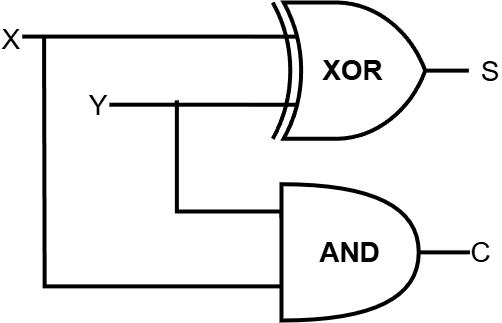

The diagram above was exported from draw.io. Its source (the exported page's mxGraphModel, read from the mxfile embedded in the PNG):
<mxGraphModel dx="1104" dy="-236" grid="0" gridSize="10" guides="0" tooltips="1" connect="0" arrows="0" fold="1" page="1" pageScale="1" pageWidth="850" pageHeight="1100" math="0" shadow="0">
  <root>
    <mxCell id="0" />
    <mxCell id="1" parent="0" />
    <mxCell id="14" value="" style="group;strokeWidth=4;fontSize=28;" vertex="1" connectable="0" parent="1">
      <mxGeometry x="160" y="1210" width="501" height="318" as="geometry" />
    </mxCell>
    <mxCell id="3" value="&lt;div&gt;C&lt;/div&gt;" style="edgeStyle=orthogonalEdgeStyle;rounded=0;orthogonalLoop=1;jettySize=auto;html=1;endArrow=none;endFill=0;strokeWidth=4;fontSize=28;" edge="1" parent="14">
      <mxGeometry x="1" y="9" relative="1" as="geometry">
        <mxPoint x="470.50434782608704" y="249.8571428571429" as="targetPoint" />
        <mxPoint x="418.2260869565218" y="249.8571428571429" as="sourcePoint" />
        <mxPoint x="9" y="9" as="offset" />
      </mxGeometry>
    </mxCell>
    <mxCell id="4" style="edgeStyle=orthogonalEdgeStyle;rounded=0;orthogonalLoop=1;jettySize=auto;html=1;exitX=0;exitY=0.25;exitDx=0;exitDy=0;exitPerimeter=0;endArrow=none;endFill=0;strokeWidth=4;fontSize=28;" edge="1" parent="14" source="5">
      <mxGeometry relative="1" as="geometry">
        <mxPoint x="174.26086956521743" y="99.94285714285715" as="targetPoint" />
        <mxPoint x="287.5304347826087" y="222.60000000000002" as="sourcePoint" />
        <Array as="points">
          <mxPoint x="280.9956521739131" y="208.97142857142862" />
          <mxPoint x="176.4391304347826" y="208.97142857142862" />
          <mxPoint x="176.4391304347826" y="99.94285714285715" />
        </Array>
      </mxGeometry>
    </mxCell>
    <mxCell id="5" value="&lt;b&gt;AND&lt;/b&gt;" style="shape=or;whiteSpace=wrap;html=1;strokeWidth=4;fontSize=28;" vertex="1" parent="14">
      <mxGeometry x="280.9956521739131" y="181.71428571428575" width="137.2304347826087" height="136.2857142857143" as="geometry" />
    </mxCell>
    <mxCell id="6" style="edgeStyle=orthogonalEdgeStyle;rounded=0;orthogonalLoop=1;jettySize=auto;html=1;endArrow=none;endFill=0;strokeWidth=4;fontSize=28;" edge="1" parent="14">
      <mxGeometry relative="1" as="geometry">
        <mxPoint x="108.91304347826089" y="102.21428571428572" as="targetPoint" />
        <mxPoint x="250.50000000000003" y="102.21428571428572" as="sourcePoint" />
      </mxGeometry>
    </mxCell>
    <mxCell id="7" value="" style="verticalLabelPosition=bottom;shadow=0;dashed=0;align=center;html=1;verticalAlign=top;shape=mxgraph.electrical.logic_gates.logic_gate;operation=xor;strokeWidth=4;fontSize=28;" vertex="1" parent="14">
      <mxGeometry x="250.50000000000003" width="217.82608695652178" height="136.2857142857143" as="geometry" />
    </mxCell>
    <mxCell id="8" value="&lt;div align=&quot;center&quot;&gt;&lt;font&gt;XOR&lt;/font&gt;&lt;/div&gt;" style="text;strokeColor=none;fillColor=none;html=1;fontSize=28;fontStyle=1;verticalAlign=middle;align=center;strokeWidth=4;" vertex="1" parent="14">
      <mxGeometry x="279.9065217391305" y="22.71428571428572" width="144.85434782608698" height="90.85714285714288" as="geometry" />
    </mxCell>
    <mxCell id="9" value="S" style="shape=table;startSize=0;container=1;collapsible=0;childLayout=tableLayout;fontSize=28;fillColor=none;strokeColor=none;strokeWidth=4;" vertex="1" parent="14">
      <mxGeometry x="479.21739130434787" y="43.15714285714286" width="21.78260869565218" height="45.42857142857144" as="geometry" />
    </mxCell>
    <mxCell id="10" style="edgeStyle=orthogonalEdgeStyle;rounded=0;orthogonalLoop=1;jettySize=auto;html=1;exitX=0;exitY=0.75;exitDx=0;exitDy=0;exitPerimeter=0;endArrow=none;endFill=0;strokeWidth=4;fontSize=28;" edge="1" parent="14" source="5">
      <mxGeometry relative="1" as="geometry">
        <mxPoint x="43.56521739130436" y="34.07142857142858" as="targetPoint" />
        <mxPoint x="287.5304347826087" y="270.3" as="sourcePoint" />
      </mxGeometry>
    </mxCell>
    <mxCell id="11" style="edgeStyle=orthogonalEdgeStyle;rounded=0;orthogonalLoop=1;jettySize=auto;html=1;endArrow=none;endFill=0;strokeWidth=4;fontSize=28;" edge="1" parent="14">
      <mxGeometry relative="1" as="geometry">
        <mxPoint x="21.78260869565218" y="34.07142857142858" as="targetPoint" />
        <mxPoint x="250.50000000000003" y="34.07142857142858" as="sourcePoint" />
      </mxGeometry>
    </mxCell>
    <mxCell id="12" value="Y" style="shape=table;startSize=0;container=1;collapsible=0;childLayout=tableLayout;fontSize=28;fillColor=none;strokeColor=none;strokeWidth=4;" vertex="1" parent="14">
      <mxGeometry x="87.13043478260872" y="77.22857142857143" width="21.78260869565218" height="45.42857142857144" as="geometry" />
    </mxCell>
    <mxCell id="13" value="X" style="shape=table;startSize=0;container=1;collapsible=0;childLayout=tableLayout;fontSize=28;fillColor=none;strokeColor=none;strokeWidth=4;" vertex="1" parent="14">
      <mxGeometry y="11.35714285714286" width="21.78260869565218" height="45.42857142857144" as="geometry" />
    </mxCell>
  </root>
</mxGraphModel>